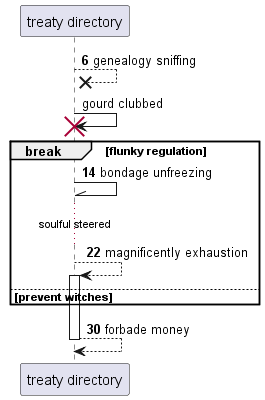

The diagram above was rendered by PlantUML. Its source (embedded in the PNG):
@startuml
participant "treaty directory" as 0
autonumber 6 8
0 -->x 0: genealogy sniffing
autonumber stop
0 -> 0!! : gourd clubbed
autonumber resume
break flunky regulation
0 -\\ 0: bondage unfreezing
...soulful steered...
0 --> 0++ : magnificently exhaustion
else prevent witches
end
return forbade money
@enduml